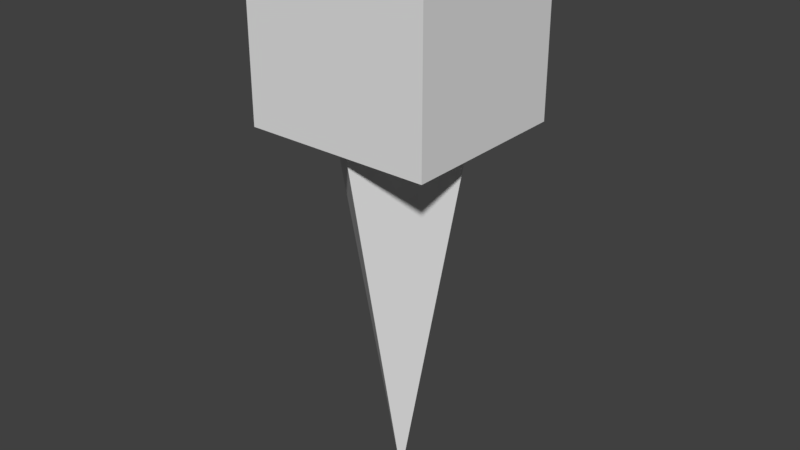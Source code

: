 # Source: Marker.blend  (saved by Blender 2.77.0; exported with 4.5.12 LTS)
import bpy
from mathutils import Matrix  # noqa: F401  (used for matrix-valued properties, if any)

bpy.ops.wm.read_factory_settings(use_empty=True)
scene = bpy.context.scene
scene.name = 'Scene'

# ---- collections
col_collection_1 = bpy.data.collections.new('Collection 1'); scene.collection.children.link(col_collection_1)

# ---- materials (node trees are filled in below, after node groups)
mat_material = bpy.data.materials.new('Material')
mat_material.alpha_threshold = 0.0
mat_material.use_transparent_shadow = False
mat_material.roughness = 0.5
mat_material.line_color = (0.0, 0.0, 0.0, 1.0)

# ---- material node trees

# ---- world
world_world = bpy.data.worlds.new('World'); scene.world = world_world
world_world.color = (0.05088, 0.05088, 0.05088)
world_world.use_sun_shadow = False
world_world.sun_shadow_jitter_overblur = 0.0
world_world.cycles.sampling_method = 'MANUAL'

# ---- meshes
me_cube = bpy.data.meshes.new('Cube')
me_cube.from_pydata([(1.243, 1.289, 5.93), (1.243, 1.289, 3.447), (1.243, -0.9901, 5.93), (1.243, -0.9901, 3.447), (-1.233, 1.289, 5.93), (-1.233, 1.289, 3.447), (-1.233, -0.9901, 5.93), (-1.233, -0.9901, 3.447), (-1.2, 0.05048, 4.257), (0.01649, 0.1573, -1.666), (0.006691, 1.265, 4.257), (1.199, 0.05048, 4.257), (-0.0008266, -0.9556, 4.257)], [], [(0, 2, 3, 1), (6, 4, 5, 7), (7, 5, 1, 3), (2, 0, 4, 6), (2, 6, 7, 3), (4, 0, 1, 5), (8, 9, 12), (9, 10, 11), (11, 10, 8, 12), (10, 9, 8), (11, 12, 9)])
_ca = me_cube.color_attributes.new('Col', 'BYTE_COLOR', 'CORNER')
_ca.data.foreach_set('color', [1.0, 0.0865, 0.0999, 1.0, 1.0, 0.0865, 0.0999, 1.0, 1.0, 0.0865, 0.0999, 1.0, 1.0, 0.0865, 0.0999, 1.0, 1.0, 0.0865, 0.0999, 1.0, 1.0, 0.0865, 0.0999, 1.0, 1.0, 0.0865, 0.0999, 1.0, 1.0, 0.0865, 0.0999, 1.0, 1.0, 0.0865, 0.0999, 1.0, 1.0, 0.0865, 0.0999, 1.0, 1.0, 0.0865, 0.0999, 1.0, 1.0, 0.0865, 0.0999, 1.0, 1.0, 0.0865, 0.0999, 1.0, 1.0, 0.0865, 0.0999, 1.0, 1.0, 0.0865, 0.0999, 1.0, 1.0, 0.0865, 0.0999, 1.0, 1.0, 0.0865, 0.0999, 1.0, 1.0, 0.0865, 0.0999, 1.0, 1.0, 0.0865, 0.0999, 1.0, 1.0, 0.0865, 0.0999, 1.0, 1.0, 0.0865, 0.0999, 1.0, 1.0, 0.0865, 0.0999, 1.0, 1.0, 0.0865, 0.0999, 1.0, 1.0, 0.0865, 0.0999, 1.0, 1.0, 0.0865, 0.0999, 1.0, 1.0, 0.0865, 0.0999, 1.0, 1.0, 0.0865, 0.0999, 1.0, 1.0, 0.0865, 0.0999, 1.0, 1.0, 0.0865, 0.0999, 1.0, 1.0, 0.0865, 0.0999, 1.0, 1.0, 0.0865, 0.0999, 1.0, 1.0, 0.0865, 0.0999, 1.0, 1.0, 0.0865, 0.0999, 1.0, 1.0, 0.0865, 0.0999, 1.0, 1.0, 0.0865, 0.0999, 1.0, 1.0, 0.0865, 0.0999, 1.0, 1.0, 0.0865, 0.0999, 1.0, 1.0, 0.0865, 0.0999, 1.0, 1.0, 0.0865, 0.0999, 1.0, 1.0, 0.0865, 0.0999, 1.0])
me_cube.materials.append(mat_material)
me_cube.use_remesh_preserve_volume = False
me_cube.use_remesh_preserve_attributes = False
me_cube.use_mirror_vertex_groups = False
me_cube.use_paint_bone_selection = False
me_cube.use_paint_mask = True
me_cube.update()

# ---- objects
ob_cube = bpy.data.objects.new('Cube', me_cube)

# ---- transforms, parenting, visibility, modifiers, constraints
ob_cube.location = (0.0, 0.0, 0.0)
ob_cube.scale = (0.5256, 0.5256, 0.5256)
ob_cube.lock_rotations_4d = False
ob_cube.empty_display_type = 'ARROWS'
ob_cube.lineart.crease_threshold = 0.0
_m = ob_cube.modifiers.new('Triangulate', 'TRIANGULATE')

# ---- collection membership
col_collection_1.objects.link(ob_cube)

# ---- scene / render settings (as saved in the file)
scene.frame_start = 1; scene.frame_end = 250; scene.frame_set(1)
scene.render.engine = 'BLENDER_EEVEE_NEXT'
scene.render.resolution_percentage = 50
scene.render.dither_intensity = 0.0
scene.cycles.use_denoising = False
scene.cycles.samples = 128
scene.cycles.sampling_pattern = 'TABULATED_SOBOL'
scene.cycles.light_sampling_threshold = 0.0
scene.cycles.use_adaptive_sampling = False
scene.cycles.use_light_tree = False
scene.cycles.blur_glossy = 0.0
scene.cycles.sample_clamp_indirect = 0.0
scene.view_settings.view_transform = 'Standard'
bpy.context.view_layer.update()

# ---- added for rendering (the .blend has no active camera and no usable light): camera, sun
cam_auto = bpy.data.cameras.new('AutoCamera')
cam_auto.lens = 50.0
cam_auto.sensor_width = 36.0
cam_auto.clip_end = 1000.0
ob_auto_camera = bpy.data.objects.new('AutoCamera', cam_auto)
scene.collection.objects.link(ob_auto_camera)
ob_auto_camera.location = (4.04284, -4.76969, 4.35273)
ob_auto_camera.rotation_euler = (1.09748, -7.21219e-08, 0.694738)
scene.camera = ob_auto_camera
light_auto_sun = bpy.data.lights.new('AutoSun', 'SUN')
light_auto_sun.energy = 3.0
light_auto_sun.angle = 0.0523599
ob_auto_sun = bpy.data.objects.new('AutoSun', light_auto_sun)
scene.collection.objects.link(ob_auto_sun)
ob_auto_sun.rotation_euler = (0.872665, 0.174533, 0.523599)
bpy.context.view_layer.update()
